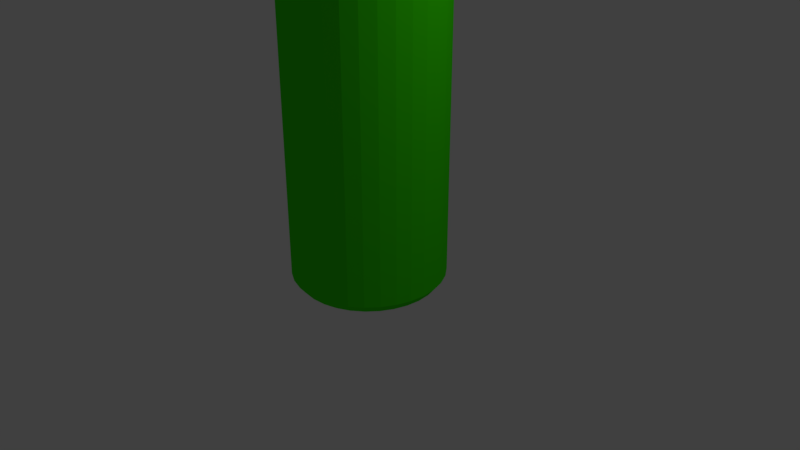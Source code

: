 # Source: tank.blend  (saved by Blender 2.79.0; exported with 4.5.12 LTS)
import bpy
from mathutils import Matrix  # noqa: F401  (used for matrix-valued properties, if any)

bpy.ops.wm.read_factory_settings(use_empty=True)
scene = bpy.context.scene
scene.name = 'Scene'

# ---- collections
col_collection_1 = bpy.data.collections.new('Collection 1'); scene.collection.children.link(col_collection_1)

# ---- materials (node trees are filled in below, after node groups)
mat_green = bpy.data.materials.new('Green')
mat_green.alpha_threshold = 0.0
mat_green.diffuse_color = (0.02866, 0.8, 0.0, 1.0)
mat_green.roughness = 0.5
mat_black = bpy.data.materials.new('Black')
mat_black.alpha_threshold = 0.0
mat_black.diffuse_color = (0.0, 0.0, 0.0, 1.0)
mat_black.roughness = 0.5
mat_grey = bpy.data.materials.new('Grey')
mat_grey.alpha_threshold = 0.0
mat_grey.roughness = 0.5

# ---- material node trees
mat_green.use_nodes = True; mat_green.node_tree.nodes.clear()
_N = mat_green.node_tree.nodes; _L = mat_green.node_tree.links
n0 = _N.new('ShaderNodeOutputMaterial'); n0.name = 'Material Output'; n0.location = (300, 300)
n1 = _N.new('ShaderNodeBsdfDiffuse'); n1.name = 'Diffuse BSDF'; n1.location = (10, 300)
n1.inputs[0].default_value = (0.04419, 0.8, 0.0, 1.0)
n2 = _N.new('ShaderNodeBsdfDiffuse'); n2.name = 'Diffuse BSDF.001'; n2.location = (100, 200)
n2.inputs[0].default_value = (0.8, 0.636, 0.0, 1.0)
_L.new(n1.outputs[0], n0.inputs[0])
_L.new(n2.outputs[0], n0.inputs[1])
n0.is_active_output = True
mat_black.use_nodes = True; mat_black.node_tree.nodes.clear()
_N = mat_black.node_tree.nodes; _L = mat_black.node_tree.links
n0 = _N.new('ShaderNodeOutputMaterial'); n0.name = 'Material Output'; n0.location = (300, 300)
n1 = _N.new('ShaderNodeBsdfDiffuse'); n1.name = 'Diffuse BSDF'; n1.location = (10, 300)
n1.inputs[0].default_value = (0.0, 0.0, 0.0, 1.0)
_L.new(n1.outputs[0], n0.inputs[0])
n0.is_active_output = True
mat_grey.use_nodes = True; mat_grey.node_tree.nodes.clear()
_N = mat_grey.node_tree.nodes; _L = mat_grey.node_tree.links
n0 = _N.new('ShaderNodeOutputMaterial'); n0.name = 'Material Output'; n0.location = (300, 300)
n1 = _N.new('ShaderNodeBsdfDiffuse'); n1.name = 'Diffuse BSDF'; n1.location = (10, 300)
_L.new(n1.outputs[0], n0.inputs[0])
n0.is_active_output = True

# ---- world
world_world = bpy.data.worlds.new('World'); scene.world = world_world
world_world.color = (0.05088, 0.05088, 0.05088)
world_world.use_sun_shadow = False
world_world.sun_shadow_jitter_overblur = 0.0
world_world.cycles.sampling_method = 'MANUAL'

# ---- cameras
cam_camera = bpy.data.cameras.new('Camera')
cam_camera.clip_end = 100.0
cam_camera.lens = 35.0
cam_camera.sensor_width = 32.0
cam_camera.sensor_height = 18.0
cam_camera.ortho_scale = 7.314
cam_camera.dof.focus_distance = 0.0

# ---- lights
light_lamp = bpy.data.lights.new('Lamp', 'POINT')
light_lamp.transmission_factor = 0.0
light_lamp.cutoff_distance = 30.0
light_lamp.energy = 100.0
light_lamp.shadow_buffer_clip_start = 1.001
light_lamp.shadow_soft_size = 0.1
light_lamp.shadow_maximum_resolution = 0.006
light_lamp.use_absolute_resolution = True

# ---- meshes
me_cylinder = bpy.data.meshes.new('Cylinder')
me_cylinder.from_pydata([(0.0, 1.0, -1.0), (0.0, 1.0, 1.0), (0.1951, 0.9808, -1.0), (0.1951, 0.9808, 1.0), (0.3827, 0.9239, -1.0), (0.3827, 0.9239, 1.0), (0.5556, 0.8315, -1.0), (0.5556, 0.8315, 1.0), (0.7071, 0.7071, -1.0), (0.7071, 0.7071, 1.0), (0.8315, 0.5556, -1.0), (0.8315, 0.5556, 1.0), (0.9239, 0.3827, -1.0), (0.9239, 0.3827, 1.0), (0.9808, 0.1951, -1.0), (0.9808, 0.1951, 1.0), (1.0, 7.55e-08, -1.0), (1.0, 7.55e-08, 1.0), (0.9808, -0.1951, -1.0), (0.9808, -0.1951, 1.0), (0.9239, -0.3827, -1.0), (0.9239, -0.3827, 1.0), (0.8315, -0.5556, -1.0), (0.8315, -0.5556, 1.0), (0.7071, -0.7071, -1.0), (0.7071, -0.7071, 1.0), (0.5556, -0.8315, -1.0), (0.5556, -0.8315, 1.0), (0.3827, -0.9239, -1.0), (0.3827, -0.9239, 1.0), (0.1951, -0.9808, -1.0), (0.1951, -0.9808, 1.0), (-3.258e-07, -1.0, -1.0), (-3.258e-07, -1.0, 1.0), (-0.1951, -0.9808, -1.0), (-0.1951, -0.9808, 1.0), (-0.3827, -0.9239, -1.0), (-0.3827, -0.9239, 1.0), (-0.5556, -0.8315, -1.0), (-0.5556, -0.8315, 1.0), (-0.7071, -0.7071, -1.0), (-0.7071, -0.7071, 1.0), (-0.8315, -0.5556, -1.0), (-0.8315, -0.5556, 1.0), (-0.9239, -0.3827, -1.0), (-0.9239, -0.3827, 1.0), (-0.9808, -0.1951, -1.0), (-0.9808, -0.1951, 1.0), (-1.0, 9.656e-07, -1.0), (-1.0, 9.656e-07, 1.0), (-0.9808, 0.1951, -1.0), (-0.9808, 0.1951, 1.0), (-0.9239, 0.3827, -1.0), (-0.9239, 0.3827, 1.0), (-0.8315, 0.5556, -1.0), (-0.8315, 0.5556, 1.0), (-0.7071, 0.7071, -1.0), (-0.7071, 0.7071, 1.0), (-0.5556, 0.8315, -1.0), (-0.5556, 0.8315, 1.0), (-0.3827, 0.9239, -1.0), (-0.3827, 0.9239, 1.0), (-0.1951, 0.9808, -1.0), (-0.1951, 0.9808, 1.0), (-5.49e-09, 0.925, 1.058), (0.1805, 0.9072, 1.058), (0.354, 0.8546, 1.058), (0.5139, 0.7691, 1.058), (0.6541, 0.6541, 1.058), (0.7691, 0.5139, 1.058), (0.8546, 0.354, 1.058), (0.9072, 0.1805, 1.058), (0.925, 9.121e-08, 1.058), (0.9072, -0.1805, 1.058), (0.8546, -0.354, 1.058), (0.7691, -0.5139, 1.058), (0.6541, -0.6541, 1.058), (0.5139, -0.7691, 1.058), (0.354, -0.8546, 1.058), (0.1805, -0.9072, 1.058), (-3.069e-07, -0.925, 1.058), (-0.1805, -0.9072, 1.058), (-0.354, -0.8546, 1.058), (-0.5139, -0.7691, 1.058), (-0.6541, -0.6541, 1.058), (-0.7691, -0.5139, 1.058), (-0.8546, -0.354, 1.058), (-0.9072, -0.1805, 1.058), (-0.925, 9.146e-07, 1.058), (-0.9072, 0.1805, 1.058), (-0.8546, 0.354, 1.058), (-0.7691, 0.5139, 1.058), (-0.6541, 0.6541, 1.058), (-0.5139, 0.7691, 1.058), (-0.354, 0.8546, 1.058), (-0.1805, 0.9072, 1.058), (-1.655e-09, 0.8112, 1.107), (0.1583, 0.7956, 1.107), (0.3104, 0.7495, 1.107), (0.4507, 0.6745, 1.107), (0.5736, 0.5736, 1.107), (0.6745, 0.4507, 1.107), (0.7495, 0.3104, 1.107), (0.7956, 0.1583, 1.107), (0.8112, 1.183e-07, 1.107), (0.7956, -0.1583, 1.107), (0.7495, -0.3104, 1.107), (0.6745, -0.4507, 1.107), (0.5736, -0.5736, 1.107), (0.4507, -0.6745, 1.107), (0.3104, -0.7495, 1.107), (0.1583, -0.7956, 1.107), (-2.66e-07, -0.8112, 1.107), (-0.1583, -0.7956, 1.107), (-0.3104, -0.7495, 1.107), (-0.4507, -0.6745, 1.107), (-0.5736, -0.5736, 1.107), (-0.6745, -0.4507, 1.107), (-0.7495, -0.3104, 1.107), (-0.7956, -0.1583, 1.107), (-0.8112, 8.403e-07, 1.107), (-0.7956, 0.1583, 1.107), (-0.7495, 0.3104, 1.107), (-0.6745, 0.4507, 1.107), (-0.5736, 0.5736, 1.107), (-0.4507, 0.6745, 1.107), (-0.3104, 0.7495, 1.107), (-0.1583, 0.7956, 1.107), (-2.421e-08, 0.5854, 1.161), (0.1142, 0.5741, 1.161), (0.224, 0.5408, 1.161), (0.3252, 0.4867, 1.161), (0.4139, 0.4139, 1.161), (0.4867, 0.3252, 1.161), (0.5408, 0.224, 1.161), (0.5741, 0.1142, 1.161), (0.5854, 1.725e-07, 1.161), (0.5741, -0.1142, 1.161), (0.5408, -0.224, 1.161), (0.4867, -0.3252, 1.161), (0.4139, -0.4139, 1.161), (0.3252, -0.4867, 1.161), (0.224, -0.5408, 1.161), (0.1142, -0.5741, 1.161), (-2.149e-07, -0.5854, 1.161), (-0.1142, -0.5741, 1.161), (-0.224, -0.5408, 1.161), (-0.3252, -0.4867, 1.161), (-0.4139, -0.4139, 1.161), (-0.4867, -0.3252, 1.161), (-0.5408, -0.224, 1.161), (-0.5741, -0.1142, 1.161), (-0.5854, 6.935e-07, 1.161), (-0.5741, 0.1142, 1.161), (-0.5408, 0.224, 1.161), (-0.4867, 0.3252, 1.161), (-0.4139, 0.4139, 1.161), (-0.3252, 0.4867, 1.161), (-0.224, 0.5408, 1.161), (-0.1142, 0.5741, 1.161), (-4.366e-08, 0.2649, 1.21), (0.05167, 0.2598, 1.21), (0.1014, 0.2447, 1.21), (0.1472, 0.2202, 1.21), (0.1873, 0.1873, 1.21), (0.2202, 0.1472, 1.21), (0.2447, 0.1014, 1.21), (0.2598, 0.05167, 1.21), (0.2649, 2.494e-07, 1.21), (0.2598, -0.05167, 1.21), (0.2447, -0.1014, 1.21), (0.2202, -0.1472, 1.21), (0.1873, -0.1873, 1.21), (0.1472, -0.2202, 1.21), (0.1014, -0.2447, 1.21), (0.05167, -0.2598, 1.21), (-1.3e-07, -0.2649, 1.21), (-0.05167, -0.2598, 1.21), (-0.1014, -0.2447, 1.21), (-0.1472, -0.2202, 1.21), (-0.1873, -0.1873, 1.21), (-0.2202, -0.1472, 1.21), (-0.2447, -0.1014, 1.21), (-0.2598, -0.05167, 1.21), (-0.2649, 4.851e-07, 1.21), (-0.2598, 0.05167, 1.21), (-0.2447, 0.1014, 1.21), (-0.2202, 0.1472, 1.21), (-0.1873, 0.1873, 1.21), (-0.1472, 0.2202, 1.21), (-0.1014, 0.2447, 1.21), (-0.05167, 0.2598, 1.21), (-5.008e-09, 0.1156, 1.223), (0.02256, 0.1134, 1.223), (0.04425, 0.1068, 1.223), (0.06424, 0.09615, 1.223), (0.08177, 0.08177, 1.223), (0.09615, 0.06424, 1.223), (0.1068, 0.04425, 1.223), (0.1134, 0.02256, 1.223), (0.1156, 2.878e-07, 1.223), (0.1134, -0.02256, 1.223), (0.1068, -0.04425, 1.223), (0.09615, -0.06424, 1.223), (0.08177, -0.08177, 1.223), (0.06424, -0.09615, 1.223), (0.04425, -0.1068, 1.223), (0.02256, -0.1134, 1.223), (-4.269e-08, -0.1156, 1.223), (-0.02256, -0.1134, 1.223), (-0.04425, -0.1068, 1.223), (-0.06424, -0.09615, 1.223), (-0.08177, -0.08177, 1.223), (-0.09615, -0.06424, 1.223), (-0.1068, -0.04425, 1.223), (-0.1134, -0.02256, 1.223), (-0.1156, 3.907e-07, 1.223), (-0.1134, 0.02256, 1.223), (-0.1068, 0.04425, 1.223), (-0.09615, 0.06424, 1.223), (-0.08177, 0.08177, 1.223), (-0.06424, 0.09615, 1.223), (-0.04425, 0.1068, 1.223), (-0.02256, 0.1134, 1.223), (-2.441e-07, 0.1156, 1.421), (0.02256, 0.1134, 1.421), (0.04425, 0.1068, 1.421), (0.06424, 0.09615, 1.421), (0.08177, 0.08177, 1.421), (0.09615, 0.06424, 1.421), (0.1068, 0.04425, 1.421), (0.1134, 0.02256, 1.421), (0.1156, 2.878e-07, 1.421), (0.1134, -0.02256, 1.421), (0.1068, -0.04425, 1.421), (0.09615, -0.06424, 1.421), (0.08177, -0.08177, 1.421), (0.06424, -0.09615, 1.421), (0.04425, -0.1068, 1.421), (0.02256, -0.1134, 1.421), (-2.818e-07, -0.1156, 1.421), (-0.02256, -0.1134, 1.421), (-0.04425, -0.1068, 1.421), (-0.06424, -0.09615, 1.421), (-0.08177, -0.08177, 1.421), (-0.09615, -0.06424, 1.421), (-0.1068, -0.04425, 1.421), (-0.1134, -0.02256, 1.421), (-0.1156, 3.907e-07, 1.421), (-0.1134, 0.02256, 1.421), (-0.1068, 0.04425, 1.421), (-0.09615, 0.06424, 1.421), (-0.08177, 0.08177, 1.421), (-0.06424, 0.09615, 1.421), (-0.04425, 0.1068, 1.421), (-0.02256, 0.1134, 1.421), (2.139e-08, 0.915, -1.054), (0.1785, 0.8974, -1.054), (0.3501, 0.8453, -1.054), (0.5083, 0.7608, -1.054), (0.647, 0.647, -1.054), (0.7608, 0.5083, -1.054), (0.8453, 0.3501, -1.054), (0.8974, 0.1785, -1.054), (0.915, 9.331e-08, -1.054), (0.8974, -0.1785, -1.054), (0.8453, -0.3501, -1.054), (0.7608, -0.5083, -1.054), (0.647, -0.647, -1.054), (0.5083, -0.7608, -1.054), (0.3501, -0.8453, -1.054), (0.1785, -0.8974, -1.054), (-2.767e-07, -0.915, -1.054), (-0.1785, -0.8974, -1.054), (-0.3501, -0.8453, -1.054), (-0.5083, -0.7608, -1.054), (-0.647, -0.647, -1.054), (-0.7608, -0.5083, -1.054), (-0.8453, -0.3501, -1.054), (-0.8974, -0.1785, -1.054), (-0.915, 9.077e-07, -1.054), (-0.8974, 0.1785, -1.054), (-0.8453, 0.3501, -1.054), (-0.7608, 0.5083, -1.054), (-0.647, 0.647, -1.054), (-0.5083, 0.7608, -1.054), (-0.3501, 0.8453, -1.054), (-0.1785, 0.8974, -1.054), (-2.201e-07, 0.04945, 1.435), (0.009646, 0.0485, 1.435), (0.01892, 0.04568, 1.435), (0.02747, 0.04111, 1.435), (0.03496, 0.03496, 1.435), (0.04111, 0.02747, 1.435), (0.04568, 0.01892, 1.435), (0.04849, 0.009647, 1.435), (0.04945, 3.056e-07, 1.435), (0.04849, -0.009646, 1.435), (0.04568, -0.01892, 1.435), (0.04111, -0.02747, 1.435), (0.03496, -0.03496, 1.435), (0.02747, -0.04111, 1.435), (0.01892, -0.04568, 1.435), (0.009646, -0.04849, 1.435), (-2.362e-07, -0.04944, 1.435), (-0.009647, -0.04849, 1.435), (-0.01892, -0.04568, 1.435), (-0.02747, -0.04111, 1.435), (-0.03496, -0.03496, 1.435), (-0.04111, -0.02747, 1.435), (-0.04568, -0.01892, 1.435), (-0.0485, -0.009646, 1.435), (-0.04945, 3.497e-07, 1.435), (-0.0485, 0.009647, 1.435), (-0.04568, 0.01892, 1.435), (-0.04111, 0.02747, 1.435), (-0.03496, 0.03496, 1.435), (-0.02747, 0.04111, 1.435), (-0.01892, 0.04568, 1.435), (-0.009646, 0.0485, 1.435), (-0.1828, 0.1176, 1.33), (-0.348, 0.1176, 1.33), (-0.3749, 0.1176, 1.33), (0.1888, 0.1176, 1.33), (-0.3749, 0.1153, 1.318), (0.1888, 0.1153, 1.318), (-0.3749, 0.1087, 1.307), (0.1888, 0.1087, 1.307), (-0.3749, 0.09779, 1.297), (0.1888, 0.09779, 1.297), (-0.3749, 0.08316, 1.288), (0.1888, 0.08316, 1.288), (-0.3749, 0.06534, 1.281), (0.1888, 0.06534, 1.281), (-0.3749, 0.04501, 1.276), (0.1888, 0.04501, 1.276), (-0.3749, 0.02294, 1.272), (0.1888, 0.02294, 1.272), (-0.3749, 3.21e-07, 1.271), (0.1888, 3.21e-07, 1.271), (-0.3749, -0.02294, 1.272), (0.1888, -0.02294, 1.272), (-0.3749, -0.04501, 1.276), (0.1888, -0.04501, 1.276), (-0.3749, -0.06534, 1.281), (0.1888, -0.06534, 1.281), (-0.3749, -0.08316, 1.288), (0.1888, -0.08316, 1.288), (-0.3749, -0.09779, 1.297), (0.1888, -0.09779, 1.297), (-0.3749, -0.1087, 1.307), (0.1888, -0.1087, 1.307), (-0.3749, -0.1153, 1.318), (0.1888, -0.1153, 1.318), (-0.3749, -0.1176, 1.33), (0.1888, -0.1176, 1.33), (-0.3749, -0.1153, 1.341), (0.1888, -0.1153, 1.341), (-0.3749, -0.1087, 1.352), (0.1888, -0.1087, 1.352), (-0.3749, -0.09779, 1.363), (0.1888, -0.09779, 1.363), (-0.3749, -0.08316, 1.371), (0.1888, -0.08316, 1.371), (-0.3749, -0.06534, 1.379), (0.1888, -0.06534, 1.379), (-0.3749, -0.04501, 1.384), (0.1888, -0.04501, 1.384), (-0.3749, -0.02294, 1.388), (0.1888, -0.02294, 1.388), (-0.3749, 4.257e-07, 1.389), (0.1888, 4.257e-07, 1.389), (-0.3749, 0.02294, 1.388), (0.1888, 0.02294, 1.388), (-0.3749, 0.04501, 1.384), (0.1888, 0.04501, 1.384), (-0.3749, 0.06534, 1.379), (0.1888, 0.06534, 1.379), (-0.3749, 0.08316, 1.371), (0.1888, 0.08316, 1.371), (-0.3749, 0.09779, 1.363), (0.1888, 0.09779, 1.363), (-0.3749, 0.1087, 1.352), (0.1888, 0.1087, 1.352), (-0.3749, 0.1153, 1.341), (0.1888, 0.1153, 1.341), (-0.1828, 0.1153, 1.318), (-0.348, 0.1153, 1.318), (-0.1828, 0.1087, 1.307), (-0.348, 0.1087, 1.307), (-0.1828, 0.09779, 1.297), (-0.348, 0.09779, 1.297), (-0.1828, 0.08316, 1.288), (-0.348, 0.08316, 1.288), (-0.1828, 0.06534, 1.281), (-0.348, 0.06534, 1.281), (-0.1828, 0.04501, 1.276), (-0.348, 0.04501, 1.276), (-0.1828, 0.02294, 1.272), (-0.348, 0.02294, 1.272), (-0.1828, 3.21e-07, 1.271), (-0.348, 3.21e-07, 1.271), (-0.1828, -0.02294, 1.272), (-0.348, -0.02294, 1.272), (-0.1828, -0.04501, 1.276), (-0.348, -0.04501, 1.276), (-0.1828, -0.06534, 1.281), (-0.348, -0.06534, 1.281), (-0.1828, -0.08316, 1.288), (-0.348, -0.08316, 1.288), (-0.1828, -0.09779, 1.297), (-0.348, -0.09779, 1.297), (-0.1828, -0.1087, 1.307), (-0.348, -0.1087, 1.307), (-0.1828, -0.1153, 1.318), (-0.348, -0.1153, 1.318), (-0.1828, -0.1176, 1.33), (-0.348, -0.1176, 1.33), (-0.1828, -0.1153, 1.341), (-0.348, -0.1153, 1.341), (-0.1828, -0.1087, 1.352), (-0.348, -0.1087, 1.352), (-0.1828, -0.09779, 1.363), (-0.348, -0.09779, 1.363), (-0.1828, -0.08316, 1.371), (-0.348, -0.08316, 1.371), (-0.1828, -0.06534, 1.379), (-0.348, -0.06534, 1.379), (-0.1828, -0.04501, 1.384), (-0.348, -0.04501, 1.384), (-0.1828, -0.02294, 1.388), (-0.348, -0.02294, 1.388), (-0.1828, 4.257e-07, 1.389), (-0.348, 4.257e-07, 1.389), (-0.1828, 0.02294, 1.388), (-0.348, 0.02294, 1.388), (-0.1828, 0.04501, 1.384), (-0.348, 0.04501, 1.384), (-0.1828, 0.06534, 1.379), (-0.348, 0.06534, 1.379), (-0.1828, 0.08316, 1.371), (-0.348, 0.08316, 1.371), (-0.1828, 0.09779, 1.363), (-0.348, 0.09779, 1.363), (-0.1828, 0.1087, 1.352), (-0.348, 0.1087, 1.352), (-0.1828, 0.1153, 1.341), (-0.348, 0.1153, 1.341), (-0.2037, 0.1738, 1.347), (-0.3291, 0.1738, 1.347), (-0.2037, -0.1738, 1.313), (-0.3291, -0.1738, 1.313), (-0.2037, 0.1637, 1.364), (-0.3291, 0.1637, 1.364), (-0.2037, -0.1637, 1.296), (-0.3291, -0.1637, 1.296), (-0.2037, 0.1474, 1.379), (-0.3291, 0.1474, 1.379), (-0.2037, -0.1474, 1.281), (-0.3291, -0.1474, 1.281), (-0.2037, 0.1253, 1.393), (-0.3291, 0.1253, 1.393), (-0.2037, -0.1253, 1.267), (-0.3291, -0.1253, 1.267), (-0.2037, 0.09846, 1.404), (-0.3291, 0.09846, 1.404), (-0.2037, -0.09846, 1.256), (-0.3291, -0.09846, 1.256), (-0.2037, 0.06782, 1.412), (-0.3291, 0.06782, 1.412), (-0.2037, -0.06782, 1.248), (-0.3291, -0.06782, 1.248), (-0.2037, 0.03458, 1.417), (-0.3291, 0.03458, 1.417), (-0.2037, -0.03457, 1.243), (-0.3291, -0.03457, 1.243), (-0.2037, 4.653e-07, 1.418), (-0.3291, 4.653e-07, 1.418), (-0.2037, 3.076e-07, 1.241), (-0.3291, 3.076e-07, 1.241), (-0.2037, -0.03457, 1.417), (-0.3291, -0.03457, 1.417), (-0.2037, 0.03458, 1.243), (-0.3291, 0.03458, 1.243), (-0.2037, -0.06782, 1.412), (-0.3291, -0.06782, 1.412), (-0.2037, 0.06782, 1.248), (-0.3291, 0.06782, 1.248), (-0.2037, -0.09846, 1.404), (-0.3291, -0.09846, 1.404), (-0.2037, 0.09846, 1.256), (-0.3291, 0.09846, 1.256), (-0.2037, -0.1253, 1.393), (-0.3291, -0.1253, 1.393), (-0.2037, 0.1253, 1.267), (-0.3291, 0.1253, 1.267), (-0.2037, -0.1474, 1.379), (-0.3291, -0.1474, 1.379), (-0.2037, 0.1474, 1.281), (-0.3291, 0.1474, 1.281), (-0.2037, -0.1637, 1.364), (-0.3291, -0.1637, 1.364), (-0.2037, 0.1637, 1.296), (-0.3291, 0.1637, 1.296), (-0.2037, -0.1738, 1.347), (-0.3291, -0.1738, 1.347), (-0.2037, 0.1738, 1.313), (-0.3291, 0.1738, 1.313), (-0.2037, -0.1772, 1.33), (-0.3291, -0.1772, 1.33), (-0.3291, 0.1772, 1.33), (-0.2037, 0.1772, 1.33), (-0.3861, 0.04275, 1.33), (-0.3861, 0.04193, 1.326), (-0.3861, 0.03949, 1.322), (-0.3861, 0.03554, 1.318), (-0.3861, 0.03023, 1.315), (-0.3861, 0.02375, 1.312), (-0.3861, 0.01636, 1.31), (-0.3861, 0.00834, 1.309), (-0.3861, 3.361e-07, 1.309), (-0.3861, -0.008339, 1.309), (-0.3861, -0.01636, 1.31), (-0.3861, -0.02375, 1.312), (-0.3861, -0.03023, 1.315), (-0.3861, -0.03554, 1.318), (-0.3861, -0.03949, 1.322), (-0.3861, -0.04193, 1.326), (-0.3861, -0.04275, 1.33), (-0.3861, -0.04193, 1.334), (-0.3861, -0.03949, 1.338), (-0.3861, -0.03554, 1.342), (-0.3861, -0.03023, 1.345), (-0.3861, -0.02375, 1.348), (-0.3861, -0.01636, 1.35), (-0.3861, -0.008339, 1.351), (-0.3861, 3.741e-07, 1.351), (-0.3861, 0.00834, 1.351), (-0.3861, 0.01636, 1.35), (-0.3861, 0.02375, 1.348), (-0.3861, 0.03023, 1.345), (-0.3861, 0.03554, 1.342), (-0.3861, 0.03949, 1.338), (-0.3861, 0.04193, 1.334), (0.2032, 0.06954, 1.323), (0.2032, 0.07091, 1.33), (0.2032, 0.06551, 1.316), (0.2032, 0.05896, 1.31), (0.2032, 0.05014, 1.305), (0.2032, 0.03939, 1.3), (0.2032, 0.02714, 1.297), (0.2032, 0.01383, 1.295), (0.2032, 3.302e-07, 1.294), (0.2032, -0.01383, 1.295), (0.2032, -0.02713, 1.297), (0.2032, -0.03939, 1.3), (0.2032, -0.05014, 1.305), (0.2032, -0.05896, 1.31), (0.2032, -0.06551, 1.316), (0.2032, -0.06954, 1.323), (0.2032, -0.07091, 1.33), (0.2032, -0.06954, 1.337), (0.2032, -0.06551, 1.343), (0.2032, -0.05896, 1.35), (0.2032, -0.05014, 1.355), (0.2032, -0.03939, 1.359), (0.2032, -0.02713, 1.363), (0.2032, -0.01383, 1.365), (0.2032, 3.933e-07, 1.365), (0.2032, 0.01383, 1.365), (0.2032, 0.02714, 1.363), (0.2032, 0.03939, 1.359), (0.2032, 0.05014, 1.355), (0.2032, 0.05896, 1.35), (0.2032, 0.06551, 1.343), (0.2032, 0.06954, 1.337), (5.225e-08, 0.02779, 1.399), (5.225e-08, -0.285, 1.399), (0.03051, 0.02779, 1.397), (0.03051, -0.285, 1.397), (0.05984, 0.02779, 1.393), (0.05984, -0.285, 1.393), (0.08688, 0.02779, 1.386), (0.08688, -0.285, 1.386), (0.1106, 0.02779, 1.376), (0.1106, -0.285, 1.376), (0.13, 0.02779, 1.364), (0.13, -0.285, 1.364), (0.1445, 0.02779, 1.351), (0.1445, -0.285, 1.351), (0.1534, 0.02779, 1.336), (0.1534, -0.285, 1.336), (0.1564, 0.02779, 1.321), (0.1564, -0.285, 1.321), (0.1534, 0.02779, 1.305), (0.1534, -0.285, 1.305), (0.1445, 0.02779, 1.291), (0.1445, -0.285, 1.291), (0.13, 0.02779, 1.277), (0.13, -0.285, 1.277), (0.1106, 0.02779, 1.265), (0.1106, -0.285, 1.265), (0.08688, 0.02779, 1.256), (0.08688, -0.285, 1.256), (0.05984, 0.02779, 1.248), (0.05984, -0.285, 1.248), (0.03051, 0.02779, 1.244), (0.03051, -0.285, 1.244), (1.294e-09, 0.02779, 1.242), (1.294e-09, -0.285, 1.242), (-0.03051, 0.02779, 1.244), (-0.03051, -0.285, 1.244), (-0.05984, 0.02779, 1.248), (-0.05984, -0.285, 1.248), (-0.08688, 0.02779, 1.256), (-0.08688, -0.285, 1.256), (-0.1106, 0.02779, 1.265), (-0.1106, -0.285, 1.265), (-0.13, 0.02779, 1.277), (-0.13, -0.285, 1.277), (-0.1445, 0.02779, 1.291), (-0.1445, -0.285, 1.291), (-0.1534, 0.02779, 1.305), (-0.1534, -0.285, 1.305), (-0.1564, 0.02779, 1.321), (-0.1564, -0.285, 1.321), (-0.1534, 0.02779, 1.336), (-0.1534, -0.285, 1.336), (-0.1445, 0.02779, 1.351), (-0.1445, -0.285, 1.351), (-0.13, 0.02779, 1.364), (-0.13, -0.285, 1.364), (-0.1106, 0.02779, 1.376), (-0.1106, -0.285, 1.376), (-0.08688, 0.02779, 1.386), (-0.08688, -0.285, 1.386), (-0.05984, 0.02779, 1.393), (-0.05984, -0.285, 1.393), (-0.03051, 0.02779, 1.397), (-0.03051, -0.285, 1.397), (0.023, -0.2958, 1.378), (5.532e-08, -0.2958, 1.38), (0.04512, -0.2958, 1.375), (0.06551, -0.2958, 1.37), (0.08338, -0.2958, 1.362), (0.09804, -0.2958, 1.353), (0.1089, -0.2958, 1.343), (0.1156, -0.2958, 1.332), (0.1179, -0.2958, 1.321), (0.1156, -0.2958, 1.309), (0.1089, -0.2958, 1.298), (0.09804, -0.2958, 1.288), (0.08338, -0.2958, 1.279), (0.06551, -0.2958, 1.272), (0.04512, -0.2958, 1.266), (0.023, -0.2958, 1.263), (1.69e-08, -0.2958, 1.262), (-0.023, -0.2958, 1.263), (-0.04512, -0.2958, 1.266), (-0.06551, -0.2958, 1.272), (-0.08338, -0.2958, 1.279), (-0.09804, -0.2958, 1.288), (-0.1089, -0.2958, 1.298), (-0.1156, -0.2958, 1.309), (-0.1179, -0.2958, 1.321), (-0.1156, -0.2958, 1.332), (-0.1089, -0.2958, 1.343), (-0.09804, -0.2958, 1.353), (-0.08338, -0.2958, 1.362), (-0.06551, -0.2958, 1.37), (-0.04512, -0.2958, 1.375), (-0.023, -0.2958, 1.378), (0.023, -0.1672, 1.378), (5.532e-08, -0.1672, 1.38), (0.04512, -0.1672, 1.375), (0.06551, -0.1672, 1.37), (0.08338, -0.1672, 1.362), (0.09804, -0.1672, 1.353), (0.1089, -0.1672, 1.343), (0.1156, -0.1672, 1.332), (0.1179, -0.1672, 1.321), (0.1156, -0.1672, 1.309), (0.1089, -0.1672, 1.298), (0.09804, -0.1672, 1.288), (0.08338, -0.1672, 1.279), (0.06551, -0.1672, 1.272), (0.04512, -0.1672, 1.266), (0.023, -0.1672, 1.263), (1.69e-08, -0.1672, 1.262), (-0.023, -0.1672, 1.263), (-0.04512, -0.1672, 1.266), (-0.06551, -0.1672, 1.272), (-0.08338, -0.1672, 1.279), (-0.09804, -0.1672, 1.288), (-0.1089, -0.1672, 1.298), (-0.1156, -0.1672, 1.309), (-0.1179, -0.1672, 1.321), (-0.1156, -0.1672, 1.332), (-0.1089, -0.1672, 1.343), (-0.09804, -0.1672, 1.353), (-0.08338, -0.1672, 1.362), (-0.06551, -0.1672, 1.37), (-0.04512, -0.1672, 1.375), (-0.023, -0.1672, 1.378)], [], [(0, 1, 3, 2), (2, 3, 5, 4), (4, 5, 7, 6), (6, 7, 9, 8), (8, 9, 11, 10), (10, 11, 13, 12), (12, 13, 15, 14), (14, 15, 17, 16), (16, 17, 19, 18), (18, 19, 21, 20), (20, 21, 23, 22), (22, 23, 25, 24), (24, 25, 27, 26), (26, 27, 29, 28), (28, 29, 31, 30), (30, 31, 33, 32), (32, 33, 35, 34), (34, 35, 37, 36), (36, 37, 39, 38), (38, 39, 41, 40), (40, 41, 43, 42), (42, 43, 45, 44), (44, 45, 47, 46), (46, 47, 49, 48), (48, 49, 51, 50), (50, 51, 53, 52), (52, 53, 55, 54), (54, 55, 57, 56), (56, 57, 59, 58), (58, 59, 61, 60), (7, 5, 66, 67), (60, 61, 63, 62), (62, 63, 1, 0), (22, 24, 268, 267), (70, 69, 101, 102), (25, 23, 75, 76), (43, 41, 84, 85), (61, 59, 93, 94), (17, 15, 71, 72), (35, 33, 80, 81), (53, 51, 89, 90), (9, 7, 67, 68), (27, 25, 76, 77), (45, 43, 85, 86), (63, 61, 94, 95), (19, 17, 72, 73), (37, 35, 81, 82), (55, 53, 90, 91), (11, 9, 68, 69), (29, 27, 77, 78), (47, 45, 86, 87), (3, 1, 64, 65), (1, 63, 95, 64), (21, 19, 73, 74), (39, 37, 82, 83), (57, 55, 91, 92), (13, 11, 69, 70), (31, 29, 78, 79), (49, 47, 87, 88), (5, 3, 65, 66), (23, 21, 74, 75), (41, 39, 83, 84), (59, 57, 92, 93), (15, 13, 70, 71), (33, 31, 79, 80), (51, 49, 88, 89), (105, 104, 136, 137), (84, 83, 115, 116), (71, 70, 102, 103), (85, 84, 116, 117), (72, 71, 103, 104), (86, 85, 117, 118), (73, 72, 104, 105), (87, 86, 118, 119), (74, 73, 105, 106), (88, 87, 119, 120), (75, 74, 106, 107), (89, 88, 120, 121), (76, 75, 107, 108), (90, 89, 121, 122), (77, 76, 108, 109), (91, 90, 122, 123), (78, 77, 109, 110), (65, 64, 96, 97), (92, 91, 123, 124), (79, 78, 110, 111), (66, 65, 97, 98), (93, 92, 124, 125), (80, 79, 111, 112), (67, 66, 98, 99), (94, 93, 125, 126), (81, 80, 112, 113), (68, 67, 99, 100), (95, 94, 126, 127), (82, 81, 113, 114), (69, 68, 100, 101), (64, 95, 127, 96), (83, 82, 114, 115), (140, 139, 171, 172), (119, 118, 150, 151), (106, 105, 137, 138), (120, 119, 151, 152), (107, 106, 138, 139), (121, 120, 152, 153), (108, 107, 139, 140), (122, 121, 153, 154), (109, 108, 140, 141), (123, 122, 154, 155), (110, 109, 141, 142), (97, 96, 128, 129), (124, 123, 155, 156), (111, 110, 142, 143), (98, 97, 129, 130), (125, 124, 156, 157), (112, 111, 143, 144), (99, 98, 130, 131), (126, 125, 157, 158), (113, 112, 144, 145), (100, 99, 131, 132), (127, 126, 158, 159), (114, 113, 145, 146), (101, 100, 132, 133), (96, 127, 159, 128), (115, 114, 146, 147), (102, 101, 133, 134), (116, 115, 147, 148), (103, 102, 134, 135), (117, 116, 148, 149), (104, 103, 135, 136), (118, 117, 149, 150), (175, 174, 206, 207), (154, 153, 185, 186), (141, 140, 172, 173), (155, 154, 186, 187), (142, 141, 173, 174), (129, 128, 160, 161), (156, 155, 187, 188), (143, 142, 174, 175), (130, 129, 161, 162), (157, 156, 188, 189), (144, 143, 175, 176), (131, 130, 162, 163), (158, 157, 189, 190), (145, 144, 176, 177), (132, 131, 163, 164), (159, 158, 190, 191), (146, 145, 177, 178), (133, 132, 164, 165), (128, 159, 191, 160), (147, 146, 178, 179), (134, 133, 165, 166), (148, 147, 179, 180), (135, 134, 166, 167), (149, 148, 180, 181), (136, 135, 167, 168), (150, 149, 181, 182), (137, 136, 168, 169), (151, 150, 182, 183), (138, 137, 169, 170), (152, 151, 183, 184), (139, 138, 170, 171), (153, 152, 184, 185), (210, 209, 241, 242), (162, 161, 193, 194), (189, 188, 220, 221), (176, 175, 207, 208), (163, 162, 194, 195), (190, 189, 221, 222), (177, 176, 208, 209), (164, 163, 195, 196), (191, 190, 222, 223), (178, 177, 209, 210), (165, 164, 196, 197), (160, 191, 223, 192), (179, 178, 210, 211), (166, 165, 197, 198), (180, 179, 211, 212), (167, 166, 198, 199), (181, 180, 212, 213), (168, 167, 199, 200), (182, 181, 213, 214), (169, 168, 200, 201), (183, 182, 214, 215), (170, 169, 201, 202), (184, 183, 215, 216), (171, 170, 202, 203), (185, 184, 216, 217), (172, 171, 203, 204), (186, 185, 217, 218), (173, 172, 204, 205), (187, 186, 218, 219), (174, 173, 205, 206), (161, 160, 192, 193), (188, 187, 219, 220), (245, 244, 308, 309), (197, 196, 228, 229), (192, 223, 255, 224), (211, 210, 242, 243), (198, 197, 229, 230), (212, 211, 243, 244), (199, 198, 230, 231), (213, 212, 244, 245), (200, 199, 231, 232), (214, 213, 245, 246), (201, 200, 232, 233), (215, 214, 246, 247), (202, 201, 233, 234), (216, 215, 247, 248), (203, 202, 234, 235), (217, 216, 248, 249), (204, 203, 235, 236), (218, 217, 249, 250), (205, 204, 236, 237), (219, 218, 250, 251), (206, 205, 237, 238), (193, 192, 224, 225), (220, 219, 251, 252), (207, 206, 238, 239), (194, 193, 225, 226), (221, 220, 252, 253), (208, 207, 239, 240), (195, 194, 226, 227), (222, 221, 253, 254), (209, 208, 240, 241), (196, 195, 227, 228), (223, 222, 254, 255), (256, 257, 258, 259, 260, 261, 262, 263, 264, 265, 266, 267, 268, 269, 270, 271, 272, 273, 274, 275, 276, 277, 278, 279, 280, 281, 282, 283, 284, 285, 286, 287), (40, 42, 277, 276), (58, 60, 286, 285), (14, 16, 264, 263), (32, 34, 273, 272), (50, 52, 282, 281), (6, 8, 260, 259), (24, 26, 269, 268), (42, 44, 278, 277), (60, 62, 287, 286), (16, 18, 265, 264), (34, 36, 274, 273), (52, 54, 283, 282), (8, 10, 261, 260), (26, 28, 270, 269), (44, 46, 279, 278), (0, 2, 257, 256), (62, 0, 256, 287), (18, 20, 266, 265), (36, 38, 275, 274), (54, 56, 284, 283), (10, 12, 262, 261), (28, 30, 271, 270), (46, 48, 280, 279), (2, 4, 258, 257), (20, 22, 267, 266), (38, 40, 276, 275), (56, 58, 285, 284), (12, 14, 263, 262), (30, 32, 272, 271), (48, 50, 281, 280), (4, 6, 259, 258), (289, 288, 319, 318, 317, 316, 315, 314, 313, 312, 311, 310, 309, 308, 307, 306, 305, 304, 303, 302, 301, 300, 299, 298, 297, 296, 295, 294, 293, 292, 291, 290), (232, 231, 295, 296), (246, 245, 309, 310), (233, 232, 296, 297), (247, 246, 310, 311), (234, 233, 297, 298), (248, 247, 311, 312), (235, 234, 298, 299), (249, 248, 312, 313), (236, 235, 299, 300), (250, 249, 313, 314), (237, 236, 300, 301), (251, 250, 314, 315), (238, 237, 301, 302), (225, 224, 288, 289), (252, 251, 315, 316), (239, 238, 302, 303), (226, 225, 289, 290), (253, 252, 316, 317), (240, 239, 303, 304), (227, 226, 290, 291), (254, 253, 317, 318), (241, 240, 304, 305), (228, 227, 291, 292), (255, 254, 318, 319), (242, 241, 305, 306), (229, 228, 292, 293), (224, 255, 319, 288), (243, 242, 306, 307), (230, 229, 293, 294), (244, 243, 307, 308), (231, 230, 294, 295), (426, 428, 484, 488), (354, 417, 419, 356), (320, 323, 325, 386), (322, 321, 387, 324), (400, 402, 474, 478), (386, 325, 327, 388), (429, 427, 489, 485), (356, 419, 421, 358), (388, 327, 329, 390), (326, 389, 391, 328), (403, 401, 479, 475), (390, 329, 331, 392), (428, 430, 480, 484), (358, 421, 423, 360), (392, 331, 333, 394), (328, 391, 393, 330), (402, 404, 470, 474), (394, 333, 335, 396), (431, 429, 485, 481), (360, 423, 425, 362), (396, 335, 337, 398), (330, 393, 395, 332), (405, 403, 475, 471), (398, 337, 339, 400), (430, 432, 476, 480), (362, 425, 427, 364), (400, 339, 341, 402), (332, 395, 397, 334), (404, 406, 466, 470), (402, 341, 343, 404), (433, 431, 481, 477), (364, 427, 429, 366), (404, 343, 345, 406), (334, 397, 399, 336), (407, 405, 471, 467), (406, 345, 347, 408), (432, 434, 472, 476), (366, 429, 431, 368), (408, 347, 349, 410), (336, 399, 401, 338), (406, 408, 462, 466), (410, 349, 351, 412), (435, 433, 477, 473), (368, 431, 433, 370), (412, 351, 353, 414), (338, 401, 403, 340), (409, 407, 467, 463), (414, 353, 355, 416), (434, 436, 468, 472), (370, 433, 435, 372), (416, 355, 357, 418), (340, 403, 405, 342), (408, 410, 458, 462), (418, 357, 359, 420), (437, 435, 473, 469), (372, 435, 437, 374), (420, 359, 361, 422), (342, 405, 407, 344), (411, 409, 463, 459), (422, 361, 363, 424), (436, 438, 464, 468), (374, 437, 439, 376), (424, 363, 365, 426), (344, 407, 409, 346), (410, 412, 454, 458), (426, 365, 367, 428), (320, 386, 506, 511), (376, 439, 441, 378), (428, 367, 369, 430), (346, 409, 411, 348), (439, 437, 469, 465), (430, 369, 371, 432), (413, 411, 459, 455), (378, 441, 443, 380), (432, 371, 373, 434), (348, 411, 413, 350), (387, 321, 510, 507), (434, 373, 375, 436), (438, 440, 460, 464), (380, 443, 445, 382), (436, 375, 377, 438), (350, 413, 415, 352), (412, 414, 450, 454), (438, 377, 379, 440), (386, 388, 502, 506), (382, 445, 447, 384), (440, 379, 381, 442), (352, 415, 417, 354), (441, 439, 465, 461), (442, 381, 383, 444), (361, 359, 562, 563), (384, 447, 321, 322), (444, 383, 385, 446), (324, 387, 389, 326), (415, 413, 455, 451), (446, 385, 323, 320), (332, 334, 518, 517), (389, 387, 507, 503), (507, 506, 502, 503), (505, 504, 500, 501), (503, 502, 498, 499), (501, 500, 496, 497), (499, 498, 494, 495), (497, 496, 492, 493), (495, 494, 490, 491), (493, 492, 488, 489), (491, 490, 486, 487), (489, 488, 484, 485), (487, 486, 482, 483), (485, 484, 480, 481), (483, 482, 478, 479), (481, 480, 476, 477), (479, 478, 474, 475), (477, 476, 472, 473), (475, 474, 470, 471), (473, 472, 468, 469), (471, 470, 466, 467), (469, 468, 464, 465), (467, 466, 462, 463), (465, 464, 460, 461), (463, 462, 458, 459), (461, 460, 456, 457), (459, 458, 454, 455), (457, 456, 452, 453), (455, 454, 450, 451), (453, 452, 448, 449), (451, 450, 508, 509), (449, 448, 511, 510), (509, 508, 504, 505), (510, 511, 506, 507), (401, 399, 483, 479), (427, 425, 493, 489), (398, 400, 478, 482), (424, 426, 488, 492), (399, 397, 487, 483), (425, 423, 497, 493), (396, 398, 482, 486), (422, 424, 492, 496), (397, 395, 491, 487), (423, 421, 501, 497), (321, 447, 449, 510), (394, 396, 486, 490), (420, 422, 496, 500), (446, 320, 511, 448), (395, 393, 495, 491), (421, 419, 505, 501), (447, 445, 453, 449), (392, 394, 490, 494), (418, 420, 500, 504), (444, 446, 448, 452), (393, 391, 499, 495), (419, 417, 509, 505), (445, 443, 457, 453), (390, 392, 494, 498), (416, 418, 504, 508), (442, 444, 452, 456), (391, 389, 503, 499), (417, 415, 451, 509), (443, 441, 461, 457), (388, 390, 498, 502), (414, 416, 508, 450), (440, 442, 456, 460), (512, 513, 514, 515, 516, 517, 518, 519, 520, 521, 522, 523, 524, 525, 526, 527, 528, 529, 530, 531, 532, 533, 534, 535, 536, 537, 538, 539, 540, 541, 542, 543), (370, 372, 537, 536), (354, 356, 529, 528), (338, 340, 521, 520), (376, 378, 540, 539), (360, 362, 532, 531), (344, 346, 524, 523), (328, 330, 516, 515), (382, 384, 543, 542), (366, 368, 535, 534), (350, 352, 527, 526), (334, 336, 519, 518), (372, 374, 538, 537), (356, 358, 530, 529), (340, 342, 522, 521), (324, 326, 514, 513), (378, 380, 541, 540), (362, 364, 533, 532), (346, 348, 525, 524), (384, 322, 512, 543), (330, 332, 517, 516), (368, 370, 536, 535), (352, 354, 528, 527), (336, 338, 520, 519), (374, 376, 539, 538), (358, 360, 531, 530), (342, 344, 523, 522), (326, 328, 515, 514), (380, 382, 542, 541), (364, 366, 534, 533), (348, 350, 526, 525), (322, 324, 513, 512), (544, 545, 575, 574, 573, 572, 571, 570, 569, 568, 567, 566, 565, 564, 563, 562, 561, 560, 559, 558, 557, 556, 555, 554, 553, 552, 551, 550, 549, 548, 547, 546), (345, 343, 554, 555), (329, 327, 546, 547), (383, 381, 573, 574), (367, 365, 565, 566), (351, 349, 557, 558), (335, 333, 549, 550), (325, 323, 545, 544), (373, 371, 568, 569), (357, 355, 560, 561), (341, 339, 552, 553), (379, 377, 571, 572), (363, 361, 563, 564), (347, 345, 555, 556), (331, 329, 547, 548), (385, 383, 574, 575), (369, 367, 566, 567), (353, 351, 558, 559), (337, 335, 550, 551), (375, 373, 569, 570), (359, 357, 561, 562), (343, 341, 553, 554), (327, 325, 544, 546), (323, 385, 575, 545), (381, 379, 572, 573), (365, 363, 564, 565), (349, 347, 556, 557), (333, 331, 548, 549), (371, 369, 567, 568), (355, 353, 559, 560), (339, 337, 551, 552), (377, 375, 570, 571), (576, 577, 579, 578), (578, 579, 581, 580), (580, 581, 583, 582), (582, 583, 585, 584), (584, 585, 587, 586), (586, 587, 589, 588), (588, 589, 591, 590), (590, 591, 593, 592), (592, 593, 595, 594), (594, 595, 597, 596), (596, 597, 599, 598), (598, 599, 601, 600), (600, 601, 603, 602), (602, 603, 605, 604), (604, 605, 607, 606), (606, 607, 609, 608), (608, 609, 611, 610), (610, 611, 613, 612), (612, 613, 615, 614), (614, 615, 617, 616), (616, 617, 619, 618), (618, 619, 621, 620), (620, 621, 623, 622), (622, 623, 625, 624), (624, 625, 627, 626), (626, 627, 629, 628), (628, 629, 631, 630), (630, 631, 633, 632), (632, 633, 635, 634), (634, 635, 637, 636), (589, 587, 645, 646), (636, 637, 639, 638), (638, 639, 577, 576), (576, 578, 580, 582, 584, 586, 588, 590, 592, 594, 596, 598, 600, 602, 604, 606, 608, 610, 612, 614, 616, 618, 620, 622, 624, 626, 628, 630, 632, 634, 636, 638), (655, 654, 686, 687), (607, 605, 654, 655), (625, 623, 663, 664), (581, 579, 640, 642), (599, 597, 650, 651), (617, 615, 659, 660), (635, 633, 668, 669), (591, 589, 646, 647), (609, 607, 655, 656), (627, 625, 664, 665), (583, 581, 642, 643), (601, 599, 651, 652), (619, 617, 660, 661), (637, 635, 669, 670), (593, 591, 647, 648), (611, 609, 656, 657), (629, 627, 665, 666), (585, 583, 643, 644), (603, 601, 652, 653), (621, 619, 661, 662), (639, 637, 670, 671), (595, 593, 648, 649), (613, 611, 657, 658), (631, 629, 666, 667), (587, 585, 644, 645), (605, 603, 653, 654), (623, 621, 662, 663), (579, 577, 641, 640), (577, 639, 671, 641), (597, 595, 649, 650), (615, 613, 658, 659), (633, 631, 667, 668), (672, 673, 703, 702, 701, 700, 699, 698, 697, 696, 695, 694, 693, 692, 691, 690, 689, 688, 687, 686, 685, 684, 683, 682, 681, 680, 679, 678, 677, 676, 675, 674), (642, 640, 672, 674), (669, 668, 700, 701), (656, 655, 687, 688), (643, 642, 674, 675), (670, 669, 701, 702), (657, 656, 688, 689), (644, 643, 675, 676), (671, 670, 702, 703), (658, 657, 689, 690), (645, 644, 676, 677), (641, 671, 703, 673), (659, 658, 690, 691), (646, 645, 677, 678), (660, 659, 691, 692), (647, 646, 678, 679), (661, 660, 692, 693), (648, 647, 679, 680), (662, 661, 693, 694), (649, 648, 680, 681), (663, 662, 694, 695), (650, 649, 681, 682), (664, 663, 695, 696), (651, 650, 682, 683), (665, 664, 696, 697), (652, 651, 683, 684), (666, 665, 697, 698), (653, 652, 684, 685), (667, 666, 698, 699), (654, 653, 685, 686), (640, 641, 673, 672), (668, 667, 699, 700)])
me_cylinder.polygons.foreach_set('material_index', [0, 0, 0, 0, 0, 0, 0, 0, 0, 0, 0, 0, 0, 0, 0, 0, 0, 0, 0, 0, 0, 0, 0, 0, 0, 0, 0, 0, 0, 0, 0, 0, 0, 0, 0, 0, 0, 0, 0, 0, 0, 0, 0, 0, 0, 0, 0, 0, 0, 0, 0, 0, 0, 0, 0, 0, 0, 0, 0, 0, 0, 0, 0, 0, 0, 0, 0, 0, 0, 0, 0, 0, 0, 0, 0, 0, 0, 0, 0, 0, 0, 0, 0, 0, 0, 0, 0, 0, 0, 0, 0, 0, 0, 0, 0, 0, 0, 0, 0, 0, 0, 0, 0, 0, 0, 0, 0, 0, 0, 0, 0, 0, 0, 0, 0, 0, 0, 0, 0, 0, 0, 0, 0, 0, 0, 0, 0, 0, 0, 0, 0, 0, 0, 0, 0, 0, 0, 0, 0, 0, 0, 0, 0, 0, 0, 0, 0, 0, 0, 0, 0, 0, 0, 0, 0, 0, 0, 0, 0, 0, 0, 0, 2, 0, 0, 0, 0, 0, 0, 0, 0, 0, 0, 0, 0, 0, 0, 0, 0, 0, 0, 0, 0, 0, 0, 0, 0, 0, 0, 0, 0, 0, 0, 0, 2, 2, 2, 2, 2, 2, 2, 2, 2, 2, 2, 2, 2, 2, 2, 2, 2, 2, 2, 2, 2, 2, 2, 2, 2, 2, 2, 2, 2, 2, 2, 2, 0, 0, 0, 0, 0, 0, 0, 0, 0, 0, 0, 0, 0, 0, 0, 0, 0, 0, 0, 0, 0, 0, 0, 0, 0, 0, 0, 0, 0, 0, 0, 0, 2, 2, 2, 2, 2, 2, 2, 2, 2, 2, 2, 2, 2, 2, 2, 2, 2, 2, 2, 2, 2, 2, 2, 2, 2, 2, 2, 2, 2, 2, 2, 2, 1, 2, 2, 2, 1, 2, 1, 2, 2, 2, 1, 2, 1, 2, 2, 2, 1, 2, 1, 2, 2, 2, 1, 2, 1, 2, 2, 2, 1, 2, 1, 2, 2, 2, 1, 2, 1, 2, 2, 2, 1, 2, 1, 2, 2, 2, 1, 2, 1, 2, 2, 2, 1, 2, 1, 2, 2, 2, 1, 2, 1, 2, 2, 2, 1, 2, 1, 2, 2, 2, 1, 2, 1, 2, 2, 2, 1, 2, 1, 2, 2, 2, 1, 2, 1, 2, 2, 2, 1, 2, 2, 2, 2, 2, 1, 2, 2, 1, 1, 1, 1, 1, 1, 1, 1, 1, 1, 1, 1, 1, 1, 1, 1, 1, 1, 1, 1, 1, 1, 1, 1, 1, 1, 1, 1, 1, 1, 1, 1, 1, 1, 1, 1, 1, 1, 1, 1, 1, 1, 1, 1, 1, 1, 1, 1, 1, 1, 1, 1, 1, 1, 1, 1, 1, 1, 1, 1, 1, 1, 1, 1, 1, 2, 2, 2, 2, 2, 2, 2, 2, 2, 2, 2, 2, 2, 2, 2, 2, 2, 2, 2, 2, 2, 2, 2, 2, 2, 2, 2, 2, 2, 2, 2, 2, 2, 2, 2, 2, 2, 2, 2, 2, 2, 2, 2, 2, 2, 2, 2, 2, 2, 2, 2, 2, 2, 2, 2, 2, 2, 2, 2, 2, 2, 2, 2, 2, 2, 2, 2, 2, 2, 2, 2, 2, 2, 2, 2, 2, 2, 2, 2, 2, 2, 2, 2, 2, 2, 2, 2, 2, 2, 2, 2, 2, 2, 2, 2, 2, 2, 0, 2, 2, 2, 2, 2, 2, 2, 2, 2, 2, 2, 2, 2, 2, 2, 2, 2, 2, 2, 2, 2, 2, 2, 2, 2, 2, 2, 2, 2, 2, 2, 2, 2, 2, 2, 2, 2, 2, 2, 2, 2, 2, 2, 2, 2, 2, 2, 2, 2, 2, 2, 2, 2, 2, 2, 2, 2, 2, 2, 2, 2, 2, 2, 2])
me_cylinder.materials.append(mat_green)
me_cylinder.materials.append(mat_black)
me_cylinder.materials.append(mat_grey)
me_cylinder.use_remesh_preserve_volume = False
me_cylinder.use_remesh_preserve_attributes = False
me_cylinder.use_mirror_vertex_groups = False
me_cylinder.update()

# ---- objects
ob_cylinder = bpy.data.objects.new('Cylinder', me_cylinder)
ob_lamp = bpy.data.objects.new('Lamp', light_lamp)
ob_camera = bpy.data.objects.new('Camera', cam_camera)

# ---- transforms, parenting, visibility, modifiers, constraints
ob_cylinder.location = (0.0, 0.0, 1.807)
ob_cylinder.scale = (1.0, 1.0, 2.0)
ob_cylinder.lineart.crease_threshold = 0.0
ob_lamp.location = (4.076, 1.005, 5.904)
ob_lamp.rotation_euler = (0.6503, 0.05522, 1.866)
ob_lamp.lock_rotations_4d = False
ob_lamp.empty_display_type = 'ARROWS'
ob_lamp.color = (0.0, 0.0, 0.0, 0.0)
ob_lamp.lineart.crease_threshold = 0.0
ob_camera.location = (7.481, -6.508, 5.344)
ob_camera.rotation_euler = (1.109, 0.0, 0.8149)
ob_camera.lock_rotations_4d = False
ob_camera.empty_display_type = 'ARROWS'
ob_camera.color = (0.0, 0.0, 0.0, 0.0)
ob_camera.display_type = 'WIRE'
ob_camera.lineart.crease_threshold = 0.0

# ---- collection membership
col_collection_1.objects.link(ob_cylinder)
col_collection_1.objects.link(ob_lamp)
col_collection_1.objects.link(ob_camera)

# ---- scene / render settings (as saved in the file)
scene.camera = ob_camera
scene.frame_start = 1; scene.frame_end = 250; scene.frame_set(1)
scene.render.engine = 'CYCLES'
scene.render.resolution_percentage = 50
scene.render.dither_intensity = 0.0
scene.cycles.use_denoising = False
scene.cycles.samples = 128
scene.cycles.sampling_pattern = 'TABULATED_SOBOL'
scene.cycles.use_adaptive_sampling = False
scene.cycles.use_light_tree = False
scene.cycles.blur_glossy = 0.0
scene.cycles.sample_clamp_indirect = 0.0
scene.view_settings.view_transform = 'Standard'
bpy.context.view_layer.update()

